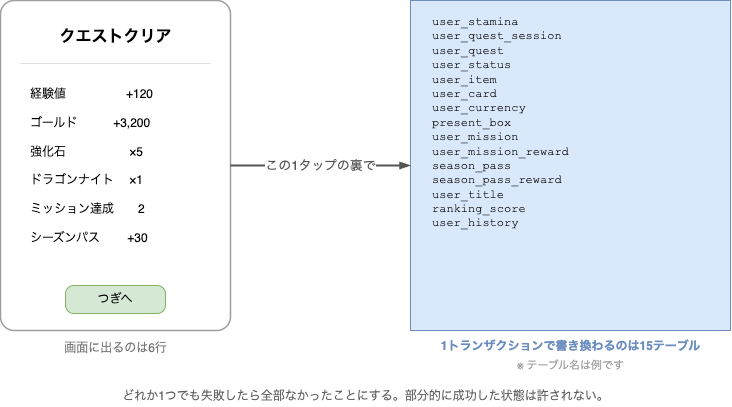

The diagram above was exported from draw.io. Its source (the exported page's mxGraphModel, read from the mxfile embedded in the PNG):
<mxGraphModel dx="1299" dy="779" grid="0" gridSize="10" guides="1" tooltips="1" connect="1" arrows="1" fold="1" page="1" pageScale="1" pageWidth="820" pageHeight="490" background="#FFFFFF" math="0" shadow="0">
  <root>
    <mxCell id="0" />
    <mxCell id="1" parent="0" />
    <mxCell id="phone" value="" style="rounded=1;arcSize=6;whiteSpace=wrap;html=1;fillColor=#FFFFFF;strokeColor=#9E9E9E;strokeWidth=1.5;" parent="1" vertex="1">
      <mxGeometry x="40" y="60" width="230" height="330" as="geometry" />
    </mxCell>
    <mxCell id="ttl" value="クエストクリア" style="text;html=1;strokeColor=none;fillColor=none;align=center;verticalAlign=middle;fontSize=16;fontStyle=1;" parent="phone" vertex="1">
      <mxGeometry x="15" y="24" width="200" height="26" as="geometry" />
    </mxCell>
    <mxCell id="line" value="" style="line;strokeWidth=1;html=1;strokeColor=#E0E0E0;" parent="phone" vertex="1">
      <mxGeometry x="20" y="58" width="190" height="10" as="geometry" />
    </mxCell>
    <mxCell id="rw" value="経験値　　　　　+120&lt;br&gt;&lt;br&gt;ゴールド　　　+3,200&lt;br&gt;&lt;br&gt;強化石　　　　　 ×5&lt;br&gt;&lt;br&gt;ドラゴンナイト　 ×1&lt;br&gt;&lt;br&gt;ミッション達成　　2&lt;br&gt;&lt;br&gt;シーズンパス　　 +30" style="text;html=1;strokeColor=none;fillColor=none;align=left;verticalAlign=top;fontSize=12;spacingLeft=4;" parent="phone" vertex="1">
      <mxGeometry x="24" y="80" width="182" height="200" as="geometry" />
    </mxCell>
    <mxCell id="ok" value="つぎへ" style="rounded=1;arcSize=30;whiteSpace=wrap;html=1;fillColor=#D5E8D4;strokeColor=#82B366;fontSize=12;" parent="phone" vertex="1">
      <mxGeometry x="65" y="285" width="100" height="28" as="geometry" />
    </mxCell>
    <mxCell id="capL" value="画面に出るのは6行" style="text;html=1;strokeColor=none;fillColor=none;align=center;verticalAlign=middle;fontSize=12;fontColor=#757575;" parent="1" vertex="1">
      <mxGeometry x="40" y="398" width="230" height="20" as="geometry" />
    </mxCell>
    <mxCell id="tbl" value="user_stamina&lt;br&gt;user_quest_session&lt;br&gt;user_quest&lt;br&gt;user_status&lt;br&gt;user_item&lt;br&gt;user_card&lt;br&gt;user_currency&lt;br&gt;present_box&lt;br&gt;user_mission&lt;br&gt;user_mission_reward&lt;br&gt;season_pass&lt;br&gt;season_pass_reward&lt;br&gt;user_title&lt;br&gt;ranking_score&lt;br&gt;user_history" style="rounded=0;whiteSpace=wrap;html=1;fillColor=#DAE8FC;strokeColor=#6C8EBF;fontSize=12;fontFamily=Courier New;align=left;spacingLeft=20;spacingTop=8;verticalAlign=top;" parent="1" vertex="1">
      <mxGeometry x="450" y="60" width="320" height="330" as="geometry" />
    </mxCell>
    <mxCell id="capR" value="1トランザクションで書き換わるのは15テーブル" style="text;html=1;strokeColor=none;fillColor=none;align=center;verticalAlign=middle;fontSize=12;fontStyle=1;fontColor=#6C8EBF;" parent="1" vertex="1">
      <mxGeometry x="450" y="396" width="320" height="20" as="geometry" />
    </mxCell>
    <mxCell id="noteEx" value="※ テーブル名は例です" style="text;html=1;strokeColor=none;fillColor=none;align=center;verticalAlign=middle;fontSize=11;fontColor=#9E9E9E;" parent="1" vertex="1">
      <mxGeometry x="450" y="416" width="320" height="18" as="geometry" />
    </mxCell>
    <mxCell id="arrow" value="この1タップの裏で" style="edgeStyle=none;html=1;rounded=0;strokeColor=#555555;strokeWidth=2;endArrow=blockThin;endFill=1;fontSize=13;fontColor=#555555;labelBackgroundColor=#FFFFFF;exitX=1;exitY=0.5;exitDx=0;exitDy=0;entryX=0;entryY=0.5;entryDx=0;entryDy=0;" parent="1" source="phone" target="tbl" edge="1">
      <mxGeometry relative="1" as="geometry" />
    </mxCell>
    <mxCell id="cap" value="どれか1つでも失敗したら全部なかったことにする。部分的に成功した状態は許されない。" style="text;html=1;strokeColor=none;fillColor=none;align=center;verticalAlign=middle;fontSize=12;fontColor=#616161;" parent="1" vertex="1">
      <mxGeometry x="40" y="446" width="730" height="20" as="geometry" />
    </mxCell>
  </root>
</mxGraphModel>